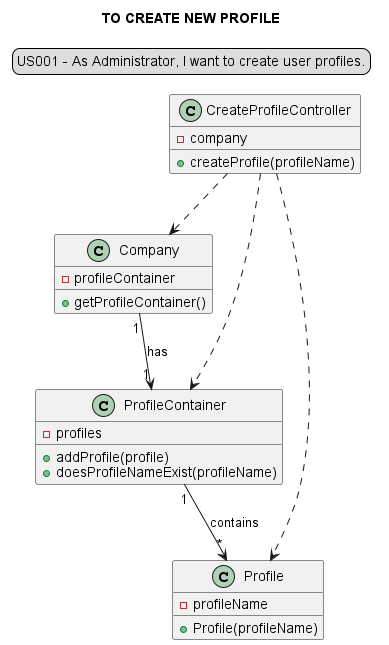

The diagram above was rendered by PlantUML. Its source (embedded in the PNG):
@startuml
'https://plantuml.com/class-diagram
skinparam sequenceMessageAlign center
title TO CREATE NEW PROFILE
legend top
US001 - As Administrator, I want to create user profiles.
end legend

class "CreateProfileController" {
-company
+createProfile(profileName)
}

class "Company" {
-profileContainer
+getProfileContainer()
}

class "ProfileContainer"{
-profiles
+addProfile(profile)
+doesProfileNameExist(profileName)
}

class "Profile"{
-profileName
+Profile(profileName)
}

"CreateProfileController" ..>  "Company"
"CreateProfileController" ..> "ProfileContainer"
"CreateProfileController" ..> "Profile"
"Company" "1"-->"1" "ProfileContainer": has
"ProfileContainer" "1" --> "*" "Profile": contains

@enduml